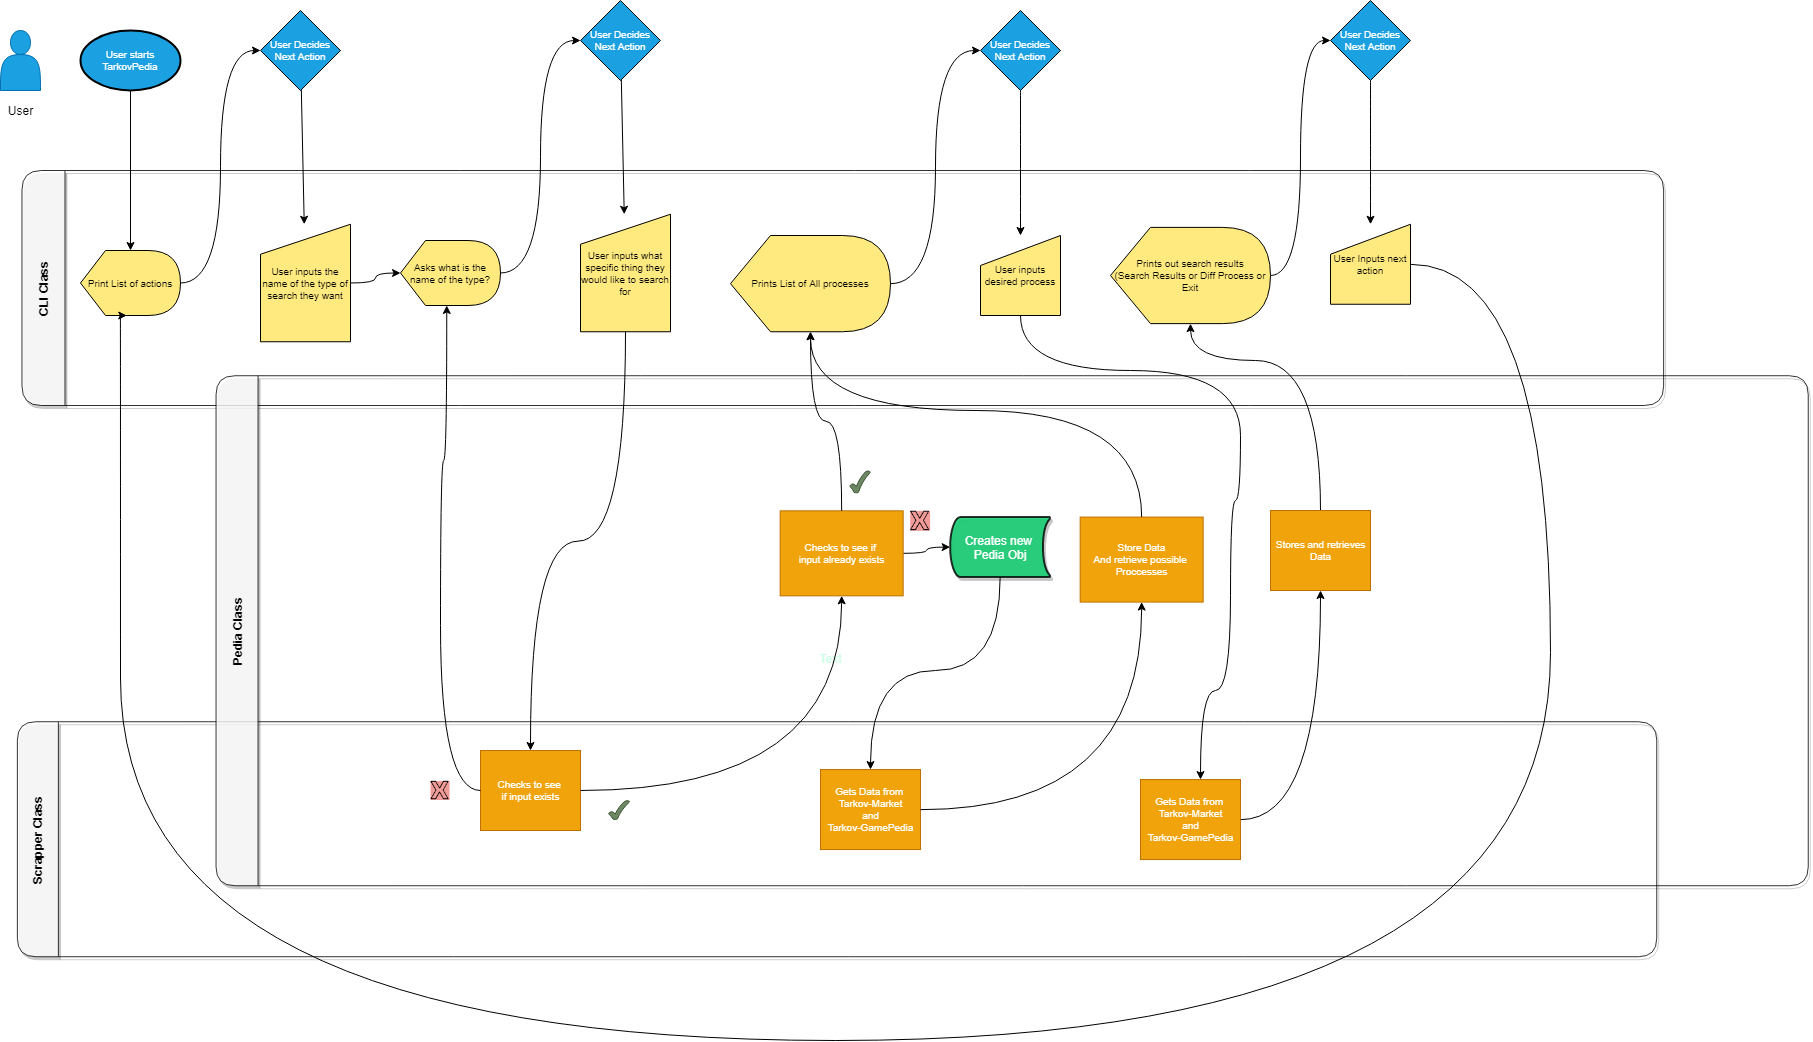

The diagram above was exported from draw.io. Its source (the exported page's mxGraphModel, read from the mxfile embedded in the PNG):
<mxGraphModel dx="2267" dy="1255" grid="1" gridSize="10" guides="1" tooltips="1" connect="1" arrows="1" fold="1" page="1" pageScale="1" pageWidth="850" pageHeight="1100" math="0" shadow="0">
  <root>
    <mxCell id="0" />
    <mxCell id="1" style="locked=1;" parent="0" />
    <mxCell id="k-tE_FH5TuLK-Vnh3VlE-1" value="Classes" style="locked=1;" parent="0" />
    <mxCell id="k-tE_FH5TuLK-Vnh3VlE-2" value="CLI Class" style="swimlane;rotation=270;startSize=43;gradientColor=none;swimlaneFillColor=none;shadow=1;glass=0;rounded=1;comic=0;opacity=80;" parent="k-tE_FH5TuLK-Vnh3VlE-1" vertex="1">
      <mxGeometry x="744.81" y="-483.32" width="235" height="1641.65" as="geometry">
        <mxRectangle x="1.5" y="198.5000000000001" width="90" height="23" as="alternateBounds" />
      </mxGeometry>
    </mxCell>
    <mxCell id="k-tE_FH5TuLK-Vnh3VlE-20" value="Scrapper Class" style="swimlane;rotation=270;startSize=41;rounded=1;shadow=1;opacity=80;" parent="k-tE_FH5TuLK-Vnh3VlE-1" vertex="1">
      <mxGeometry x="739.06" y="69.06" width="235" height="1639.37" as="geometry">
        <mxRectangle x="1.5" y="198.5000000000001" width="90" height="23" as="alternateBounds" />
      </mxGeometry>
    </mxCell>
    <mxCell id="3WECCVYUZ7btt000WGgu-31" value="Checks to see&amp;nbsp;&lt;br&gt;if input exists" style="html=1;dashed=0;whitespace=wrap;fontSize=10;fillColor=#f0a30a;strokeColor=#BD7000;fontColor=#ffffff;" vertex="1" parent="k-tE_FH5TuLK-Vnh3VlE-20">
      <mxGeometry x="-239.05999999999995" y="730.94" width="100" height="80" as="geometry" />
    </mxCell>
    <mxCell id="3WECCVYUZ7btt000WGgu-34" value="" style="shape=image;html=1;verticalAlign=top;verticalLabelPosition=bottom;labelBackgroundColor=#ffffff;imageAspect=0;aspect=fixed;image=https://cdn1.iconfinder.com/data/icons/social-media-vol-1/24/_x-128.png;strokeColor=#000000;fillColor=#FFFFFF;gradientColor=none;fontColor=#CCFFE6;imageBackground=#F19C99;" vertex="1" parent="k-tE_FH5TuLK-Vnh3VlE-20">
      <mxGeometry x="-289.06" y="761.4100000000001" width="19.06" height="19.06" as="geometry" />
    </mxCell>
    <mxCell id="3WECCVYUZ7btt000WGgu-35" value="" style="verticalLabelPosition=bottom;verticalAlign=top;html=1;shape=mxgraph.basic.tick;labelBackgroundColor=#00CC66;strokeColor=#3A5431;fillColor=#6d8764;fontColor=#ffffff;" vertex="1" parent="k-tE_FH5TuLK-Vnh3VlE-20">
      <mxGeometry x="-110.94" y="780.94" width="20.94" height="19.06" as="geometry" />
    </mxCell>
    <mxCell id="k-tE_FH5TuLK-Vnh3VlE-102" value="Gets Data from&amp;nbsp;&lt;br&gt;Tarkov-Market&lt;br&gt;and&lt;br&gt;Tarkov-GamePedia" style="html=1;dashed=0;whitespace=wrap;fontSize=10;fillColor=#f0a30a;strokeColor=#BD7000;fontColor=#ffffff;" parent="k-tE_FH5TuLK-Vnh3VlE-20" vertex="1">
      <mxGeometry x="100.94000000000005" y="750" width="100" height="80" as="geometry" />
    </mxCell>
    <mxCell id="k-tE_FH5TuLK-Vnh3VlE-110" value="" style="shape=actor;whiteSpace=wrap;html=1;fillColor=#1ba1e2;strokeColor=#006EAF;fontColor=#ffffff;" parent="k-tE_FH5TuLK-Vnh3VlE-1" vertex="1">
      <mxGeometry x="20" y="80" width="40" height="60" as="geometry" />
    </mxCell>
    <mxCell id="k-tE_FH5TuLK-Vnh3VlE-111" value="User" style="text;html=1;align=center;verticalAlign=middle;resizable=0;points=[];autosize=1;" parent="k-tE_FH5TuLK-Vnh3VlE-1" vertex="1">
      <mxGeometry x="20" y="150" width="40" height="20" as="geometry" />
    </mxCell>
    <mxCell id="k-tE_FH5TuLK-Vnh3VlE-19" value="Pedia Class" style="swimlane;rotation=270;startSize=42;opacity=80;rounded=1;shadow=1;" parent="k-tE_FH5TuLK-Vnh3VlE-1" vertex="1">
      <mxGeometry x="776.66" y="-115.85" width="510" height="1592.19" as="geometry">
        <mxRectangle x="1.5" y="198.5000000000001" width="90" height="23" as="alternateBounds" />
      </mxGeometry>
    </mxCell>
    <mxCell id="3WECCVYUZ7btt000WGgu-62" style="edgeStyle=orthogonalEdgeStyle;curved=1;rounded=0;orthogonalLoop=1;jettySize=auto;html=1;entryX=0;entryY=0.5;entryDx=0;entryDy=0;entryPerimeter=0;fontColor=#CCFFE6;" edge="1" parent="k-tE_FH5TuLK-Vnh3VlE-19" source="3WECCVYUZ7btt000WGgu-3" target="3WECCVYUZ7btt000WGgu-60">
      <mxGeometry relative="1" as="geometry" />
    </mxCell>
    <mxCell id="3WECCVYUZ7btt000WGgu-3" value="Checks to see if&amp;nbsp;&lt;br&gt;input already exists" style="html=1;dashed=0;whitespace=wrap;fontSize=10;fillColor=#f0a30a;strokeColor=#BD7000;fontColor=#ffffff;" vertex="1" parent="k-tE_FH5TuLK-Vnh3VlE-19">
      <mxGeometry x="23.000000000000057" y="676.19" width="123" height="85" as="geometry" />
    </mxCell>
    <mxCell id="3WECCVYUZ7btt000WGgu-26" value="" style="verticalLabelPosition=bottom;verticalAlign=top;html=1;shape=mxgraph.basic.tick;labelBackgroundColor=#00CC66;strokeColor=#3A5431;fillColor=#6d8764;fontColor=#ffffff;" vertex="1" parent="k-tE_FH5TuLK-Vnh3VlE-19">
      <mxGeometry x="92.81" y="636.19" width="20.19" height="22.19" as="geometry" />
    </mxCell>
    <mxCell id="3WECCVYUZ7btt000WGgu-27" value="" style="shape=image;html=1;verticalAlign=top;verticalLabelPosition=bottom;labelBackgroundColor=#ffffff;imageAspect=0;aspect=fixed;image=https://cdn1.iconfinder.com/data/icons/social-media-vol-1/24/_x-128.png;strokeColor=#000000;fillColor=#FFFFFF;gradientColor=none;fontColor=#CCFFE6;imageBorder=none;imageBackground=#F19C99;" vertex="1" parent="k-tE_FH5TuLK-Vnh3VlE-19">
      <mxGeometry x="153" y="676.19" width="20" height="20" as="geometry" />
    </mxCell>
    <mxCell id="3WECCVYUZ7btt000WGgu-57" value="Text" style="text;html=1;align=center;verticalAlign=middle;resizable=0;points=[];autosize=1;fontColor=#CCFFE6;" vertex="1" parent="k-tE_FH5TuLK-Vnh3VlE-19">
      <mxGeometry x="53" y="814.19" width="40" height="20" as="geometry" />
    </mxCell>
    <mxCell id="3WECCVYUZ7btt000WGgu-60" value="&lt;font color=&quot;#ffffff&quot;&gt;Creates new&amp;nbsp;&lt;br&gt;Pedia Obj&lt;br&gt;&lt;/font&gt;" style="strokeWidth=2;html=1;shape=mxgraph.flowchart.stored_data;whiteSpace=wrap;rounded=1;shadow=1;glass=0;comic=0;labelBackgroundColor=none;fillColor=#00CC66;gradientColor=none;fontColor=#CCFFE6;opacity=80;" vertex="1" parent="k-tE_FH5TuLK-Vnh3VlE-19">
      <mxGeometry x="193" y="682.4300000000001" width="100" height="60" as="geometry" />
    </mxCell>
    <mxCell id="k-tE_FH5TuLK-Vnh3VlE-101" value="Store Data&lt;br&gt;And retrieve possible&amp;nbsp;&lt;br&gt;Proccesses" style="html=1;dashed=0;whitespace=wrap;fontSize=10;fillColor=#f0a30a;strokeColor=#BD7000;fontColor=#ffffff;" parent="k-tE_FH5TuLK-Vnh3VlE-19" vertex="1">
      <mxGeometry x="323" y="682.4300000000001" width="123" height="85" as="geometry" />
    </mxCell>
    <mxCell id="3WECCVYUZ7btt000WGgu-51" style="edgeStyle=orthogonalEdgeStyle;curved=1;rounded=0;orthogonalLoop=1;jettySize=auto;html=1;fontColor=#CCFFE6;" edge="1" parent="k-tE_FH5TuLK-Vnh3VlE-1" source="k-tE_FH5TuLK-Vnh3VlE-87" target="k-tE_FH5TuLK-Vnh3VlE-88">
      <mxGeometry relative="1" as="geometry" />
    </mxCell>
    <mxCell id="3WECCVYUZ7btt000WGgu-56" style="edgeStyle=orthogonalEdgeStyle;curved=1;rounded=0;orthogonalLoop=1;jettySize=auto;html=1;fontColor=#CCFFE6;" edge="1" parent="k-tE_FH5TuLK-Vnh3VlE-1" source="k-tE_FH5TuLK-Vnh3VlE-89" target="3WECCVYUZ7btt000WGgu-31">
      <mxGeometry relative="1" as="geometry" />
    </mxCell>
    <mxCell id="3WECCVYUZ7btt000WGgu-58" style="edgeStyle=orthogonalEdgeStyle;curved=1;rounded=0;orthogonalLoop=1;jettySize=auto;html=1;fontColor=#CCFFE6;" edge="1" parent="k-tE_FH5TuLK-Vnh3VlE-1" source="3WECCVYUZ7btt000WGgu-31" target="3WECCVYUZ7btt000WGgu-3">
      <mxGeometry relative="1" as="geometry">
        <mxPoint x="650" y="670" as="targetPoint" />
      </mxGeometry>
    </mxCell>
    <mxCell id="3WECCVYUZ7btt000WGgu-59" style="edgeStyle=orthogonalEdgeStyle;curved=1;rounded=0;orthogonalLoop=1;jettySize=auto;html=1;fontColor=#CCFFE6;entryX=0;entryY=0;entryDx=46.25;entryDy=65;entryPerimeter=0;" edge="1" parent="k-tE_FH5TuLK-Vnh3VlE-1" source="3WECCVYUZ7btt000WGgu-31" target="k-tE_FH5TuLK-Vnh3VlE-88">
      <mxGeometry relative="1" as="geometry">
        <mxPoint x="440" y="510" as="targetPoint" />
        <Array as="points">
          <mxPoint x="460" y="840" />
          <mxPoint x="460" y="510" />
          <mxPoint x="466" y="510" />
        </Array>
      </mxGeometry>
    </mxCell>
    <mxCell id="3WECCVYUZ7btt000WGgu-61" style="edgeStyle=orthogonalEdgeStyle;curved=1;rounded=0;orthogonalLoop=1;jettySize=auto;html=1;fontColor=#CCFFE6;" edge="1" parent="k-tE_FH5TuLK-Vnh3VlE-1" source="3WECCVYUZ7btt000WGgu-3" target="k-tE_FH5TuLK-Vnh3VlE-92">
      <mxGeometry relative="1" as="geometry" />
    </mxCell>
    <mxCell id="3WECCVYUZ7btt000WGgu-65" style="edgeStyle=orthogonalEdgeStyle;curved=1;rounded=0;orthogonalLoop=1;jettySize=auto;html=1;fontColor=#CCFFE6;" edge="1" parent="k-tE_FH5TuLK-Vnh3VlE-1" source="3WECCVYUZ7btt000WGgu-60" target="k-tE_FH5TuLK-Vnh3VlE-102">
      <mxGeometry relative="1" as="geometry">
        <mxPoint x="900" y="760" as="targetPoint" />
        <Array as="points">
          <mxPoint x="1020" y="720" />
          <mxPoint x="890" y="720" />
        </Array>
      </mxGeometry>
    </mxCell>
    <mxCell id="3WECCVYUZ7btt000WGgu-67" style="edgeStyle=orthogonalEdgeStyle;curved=1;rounded=0;orthogonalLoop=1;jettySize=auto;html=1;fontColor=#CCFFE6;" edge="1" parent="k-tE_FH5TuLK-Vnh3VlE-1" source="k-tE_FH5TuLK-Vnh3VlE-101" target="k-tE_FH5TuLK-Vnh3VlE-92">
      <mxGeometry relative="1" as="geometry">
        <Array as="points">
          <mxPoint x="1161" y="460" />
          <mxPoint x="830" y="460" />
        </Array>
      </mxGeometry>
    </mxCell>
    <mxCell id="k-tE_FH5TuLK-Vnh3VlE-21" value="Actions" style="" parent="0" />
    <mxCell id="k-tE_FH5TuLK-Vnh3VlE-85" value="Print List of actions" style="shape=display;whiteSpace=wrap;html=1;fontSize=10;fillColor=#FFEA80;strokeColor=#000000;" parent="k-tE_FH5TuLK-Vnh3VlE-21" vertex="1">
      <mxGeometry x="100" y="300" width="100" height="65" as="geometry" />
    </mxCell>
    <mxCell id="k-tE_FH5TuLK-Vnh3VlE-87" value="User inputs the name of the type of search they want" style="shape=manualInput;whiteSpace=wrap;html=1;fontSize=10;fillColor=#FFEA80;strokeColor=#000000;" parent="k-tE_FH5TuLK-Vnh3VlE-21" vertex="1">
      <mxGeometry x="280" y="273.75" width="90" height="117.5" as="geometry" />
    </mxCell>
    <mxCell id="k-tE_FH5TuLK-Vnh3VlE-88" value="Asks what is the name of the type?" style="shape=display;whiteSpace=wrap;html=1;fontSize=10;fillColor=#FFEA80;strokeColor=#000000;" parent="k-tE_FH5TuLK-Vnh3VlE-21" vertex="1">
      <mxGeometry x="420" y="290" width="100" height="65" as="geometry" />
    </mxCell>
    <mxCell id="k-tE_FH5TuLK-Vnh3VlE-89" value="User inputs what specific thing they would like to search for" style="shape=manualInput;whiteSpace=wrap;html=1;fontSize=10;fillColor=#FFEA80;strokeColor=#000000;" parent="k-tE_FH5TuLK-Vnh3VlE-21" vertex="1">
      <mxGeometry x="600" y="263.75" width="90" height="117.5" as="geometry" />
    </mxCell>
    <mxCell id="k-tE_FH5TuLK-Vnh3VlE-90" style="edgeStyle=none;rounded=0;orthogonalLoop=1;jettySize=auto;html=1;fontSize=10;" parent="k-tE_FH5TuLK-Vnh3VlE-21" target="k-tE_FH5TuLK-Vnh3VlE-89" edge="1">
      <mxGeometry relative="1" as="geometry">
        <mxPoint x="640.8421052631579" y="129.15789473684208" as="sourcePoint" />
      </mxGeometry>
    </mxCell>
    <mxCell id="k-tE_FH5TuLK-Vnh3VlE-91" style="edgeStyle=orthogonalEdgeStyle;rounded=0;orthogonalLoop=1;jettySize=auto;html=1;fontSize=10;curved=1;" parent="k-tE_FH5TuLK-Vnh3VlE-21" source="k-tE_FH5TuLK-Vnh3VlE-88" edge="1">
      <mxGeometry relative="1" as="geometry">
        <Array as="points">
          <mxPoint x="560" y="323" />
          <mxPoint x="560" y="90" />
        </Array>
        <mxPoint x="600" y="90" as="targetPoint" />
      </mxGeometry>
    </mxCell>
    <mxCell id="k-tE_FH5TuLK-Vnh3VlE-92" value="Prints List of All processes" style="shape=display;whiteSpace=wrap;html=1;fontSize=10;fillColor=#FFEA80;strokeColor=#000000;" parent="k-tE_FH5TuLK-Vnh3VlE-21" vertex="1">
      <mxGeometry x="750" y="285" width="160" height="96.25" as="geometry" />
    </mxCell>
    <mxCell id="3WECCVYUZ7btt000WGgu-73" style="edgeStyle=orthogonalEdgeStyle;curved=1;rounded=0;orthogonalLoop=1;jettySize=auto;html=1;fontColor=#CCFFE6;" edge="1" parent="k-tE_FH5TuLK-Vnh3VlE-21" source="k-tE_FH5TuLK-Vnh3VlE-93" target="3WECCVYUZ7btt000WGgu-71">
      <mxGeometry relative="1" as="geometry">
        <mxPoint x="1220" y="820" as="targetPoint" />
        <Array as="points">
          <mxPoint x="1040" y="420" />
          <mxPoint x="1260" y="420" />
          <mxPoint x="1260" y="550" />
          <mxPoint x="1250" y="550" />
          <mxPoint x="1250" y="740" />
          <mxPoint x="1220" y="740" />
        </Array>
      </mxGeometry>
    </mxCell>
    <mxCell id="k-tE_FH5TuLK-Vnh3VlE-93" value="User inputs desired process" style="shape=manualInput;whiteSpace=wrap;html=1;fontSize=10;fillColor=#FFEA80;strokeColor=#000000;" parent="k-tE_FH5TuLK-Vnh3VlE-21" vertex="1">
      <mxGeometry x="1000" y="285" width="80" height="80" as="geometry" />
    </mxCell>
    <mxCell id="k-tE_FH5TuLK-Vnh3VlE-94" value="User starts TarkovPedia" style="strokeWidth=2;html=1;shape=mxgraph.flowchart.start_1;whiteSpace=wrap;fontSize=10;fillColor=#1ba1e2;strokeColor=#000000;fontColor=#ffffff;" parent="k-tE_FH5TuLK-Vnh3VlE-21" vertex="1">
      <mxGeometry x="100" y="80" width="100" height="60" as="geometry" />
    </mxCell>
    <mxCell id="k-tE_FH5TuLK-Vnh3VlE-95" value="" style="endArrow=classic;html=1;fontSize=10;" parent="k-tE_FH5TuLK-Vnh3VlE-21" target="k-tE_FH5TuLK-Vnh3VlE-85" edge="1">
      <mxGeometry width="50" height="50" relative="1" as="geometry">
        <mxPoint x="150" y="140" as="sourcePoint" />
        <mxPoint x="200" y="90" as="targetPoint" />
      </mxGeometry>
    </mxCell>
    <mxCell id="k-tE_FH5TuLK-Vnh3VlE-96" style="edgeStyle=none;rounded=0;orthogonalLoop=1;jettySize=auto;html=1;fontSize=10;" parent="k-tE_FH5TuLK-Vnh3VlE-21" source="k-tE_FH5TuLK-Vnh3VlE-97" target="k-tE_FH5TuLK-Vnh3VlE-87" edge="1">
      <mxGeometry relative="1" as="geometry" />
    </mxCell>
    <mxCell id="k-tE_FH5TuLK-Vnh3VlE-97" value="User Decides Next Action" style="rhombus;whiteSpace=wrap;html=1;fontSize=10;fillColor=#1ba1e2;strokeColor=#000000;fontColor=#ffffff;" parent="k-tE_FH5TuLK-Vnh3VlE-21" vertex="1">
      <mxGeometry x="280" y="60" width="80" height="80" as="geometry" />
    </mxCell>
    <mxCell id="k-tE_FH5TuLK-Vnh3VlE-98" style="edgeStyle=orthogonalEdgeStyle;rounded=0;orthogonalLoop=1;jettySize=auto;html=1;fontSize=10;curved=1;" parent="k-tE_FH5TuLK-Vnh3VlE-21" source="k-tE_FH5TuLK-Vnh3VlE-85" target="k-tE_FH5TuLK-Vnh3VlE-97" edge="1">
      <mxGeometry relative="1" as="geometry">
        <Array as="points">
          <mxPoint x="240" y="333" />
          <mxPoint x="240" y="100" />
        </Array>
      </mxGeometry>
    </mxCell>
    <mxCell id="k-tE_FH5TuLK-Vnh3VlE-99" value="User Decides Next Action" style="rhombus;whiteSpace=wrap;html=1;fontSize=10;fillColor=#1ba1e2;strokeColor=#000000;fontColor=#ffffff;" parent="k-tE_FH5TuLK-Vnh3VlE-21" vertex="1">
      <mxGeometry x="600" y="50" width="80" height="80" as="geometry" />
    </mxCell>
    <mxCell id="k-tE_FH5TuLK-Vnh3VlE-105" style="edgeStyle=orthogonalEdgeStyle;rounded=0;orthogonalLoop=1;jettySize=auto;html=1;fontSize=10;curved=1;" parent="k-tE_FH5TuLK-Vnh3VlE-21" source="k-tE_FH5TuLK-Vnh3VlE-102" target="k-tE_FH5TuLK-Vnh3VlE-101" edge="1">
      <mxGeometry relative="1" as="geometry" />
    </mxCell>
    <mxCell id="k-tE_FH5TuLK-Vnh3VlE-107" style="edgeStyle=orthogonalEdgeStyle;curved=1;rounded=0;orthogonalLoop=1;jettySize=auto;html=1;fontSize=10;" parent="k-tE_FH5TuLK-Vnh3VlE-21" source="k-tE_FH5TuLK-Vnh3VlE-108" target="k-tE_FH5TuLK-Vnh3VlE-93" edge="1">
      <mxGeometry relative="1" as="geometry" />
    </mxCell>
    <mxCell id="k-tE_FH5TuLK-Vnh3VlE-108" value="User Decides Next Action" style="rhombus;whiteSpace=wrap;html=1;fontSize=10;fillColor=#1ba1e2;strokeColor=#000000;fontColor=#ffffff;" parent="k-tE_FH5TuLK-Vnh3VlE-21" vertex="1">
      <mxGeometry x="1000" y="60" width="80" height="80" as="geometry" />
    </mxCell>
    <mxCell id="k-tE_FH5TuLK-Vnh3VlE-109" style="edgeStyle=orthogonalEdgeStyle;rounded=0;orthogonalLoop=1;jettySize=auto;html=1;fontSize=10;curved=1;entryX=0;entryY=0.5;entryDx=0;entryDy=0;" parent="k-tE_FH5TuLK-Vnh3VlE-21" source="k-tE_FH5TuLK-Vnh3VlE-92" target="k-tE_FH5TuLK-Vnh3VlE-108" edge="1">
      <mxGeometry relative="1" as="geometry" />
    </mxCell>
    <mxCell id="k-tE_FH5TuLK-Vnh3VlE-118" style="edgeStyle=orthogonalEdgeStyle;curved=1;rounded=0;orthogonalLoop=1;jettySize=auto;html=1;entryX=0;entryY=0.5;entryDx=0;entryDy=0;" parent="k-tE_FH5TuLK-Vnh3VlE-21" source="k-tE_FH5TuLK-Vnh3VlE-114" target="k-tE_FH5TuLK-Vnh3VlE-116" edge="1">
      <mxGeometry relative="1" as="geometry" />
    </mxCell>
    <mxCell id="k-tE_FH5TuLK-Vnh3VlE-114" value="Prints out search results&lt;br&gt;(Search Results or Diff Process or Exit" style="shape=display;whiteSpace=wrap;html=1;fontSize=10;fillColor=#FFEA80;strokeColor=#000000;" parent="k-tE_FH5TuLK-Vnh3VlE-21" vertex="1">
      <mxGeometry x="1130" y="276.88" width="160" height="96.25" as="geometry" />
    </mxCell>
    <mxCell id="k-tE_FH5TuLK-Vnh3VlE-124" style="edgeStyle=orthogonalEdgeStyle;curved=1;rounded=0;orthogonalLoop=1;jettySize=auto;html=1;" parent="k-tE_FH5TuLK-Vnh3VlE-21" source="k-tE_FH5TuLK-Vnh3VlE-116" target="k-tE_FH5TuLK-Vnh3VlE-119" edge="1">
      <mxGeometry relative="1" as="geometry" />
    </mxCell>
    <mxCell id="k-tE_FH5TuLK-Vnh3VlE-116" value="User Decides Next Action" style="rhombus;whiteSpace=wrap;html=1;fontSize=10;fillColor=#1ba1e2;strokeColor=#000000;fontColor=#ffffff;" parent="k-tE_FH5TuLK-Vnh3VlE-21" vertex="1">
      <mxGeometry x="1350" y="50" width="80" height="80" as="geometry" />
    </mxCell>
    <mxCell id="k-tE_FH5TuLK-Vnh3VlE-126" style="edgeStyle=orthogonalEdgeStyle;rounded=0;orthogonalLoop=1;jettySize=auto;html=1;entryX=0;entryY=0;entryDx=46.25;entryDy=65;entryPerimeter=0;curved=1;" parent="k-tE_FH5TuLK-Vnh3VlE-21" source="k-tE_FH5TuLK-Vnh3VlE-119" target="k-tE_FH5TuLK-Vnh3VlE-85" edge="1">
      <mxGeometry relative="1" as="geometry">
        <Array as="points">
          <mxPoint x="1570" y="314" />
          <mxPoint x="1570" y="1090" />
          <mxPoint x="140" y="1090" />
          <mxPoint x="140" y="365" />
        </Array>
      </mxGeometry>
    </mxCell>
    <mxCell id="k-tE_FH5TuLK-Vnh3VlE-119" value="User Inputs next action" style="shape=manualInput;whiteSpace=wrap;html=1;fontSize=10;fillColor=#FFEA80;strokeColor=#000000;" parent="k-tE_FH5TuLK-Vnh3VlE-21" vertex="1">
      <mxGeometry x="1350" y="273.75" width="80" height="80" as="geometry" />
    </mxCell>
    <mxCell id="3WECCVYUZ7btt000WGgu-77" style="edgeStyle=orthogonalEdgeStyle;curved=1;rounded=0;orthogonalLoop=1;jettySize=auto;html=1;entryX=0.5;entryY=1;entryDx=0;entryDy=0;fontColor=#CCFFE6;" edge="1" parent="k-tE_FH5TuLK-Vnh3VlE-21" source="3WECCVYUZ7btt000WGgu-71" target="3WECCVYUZ7btt000WGgu-75">
      <mxGeometry relative="1" as="geometry" />
    </mxCell>
    <mxCell id="3WECCVYUZ7btt000WGgu-71" value="Gets Data from&amp;nbsp;&lt;br&gt;Tarkov-Market&lt;br&gt;and&lt;br&gt;Tarkov-GamePedia" style="html=1;dashed=0;whitespace=wrap;fontSize=10;fillColor=#f0a30a;strokeColor=#BD7000;fontColor=#ffffff;" vertex="1" parent="k-tE_FH5TuLK-Vnh3VlE-21">
      <mxGeometry x="1160" y="829.06" width="100" height="80" as="geometry" />
    </mxCell>
    <mxCell id="3WECCVYUZ7btt000WGgu-76" style="edgeStyle=orthogonalEdgeStyle;curved=1;rounded=0;orthogonalLoop=1;jettySize=auto;html=1;fontColor=#CCFFE6;" edge="1" parent="k-tE_FH5TuLK-Vnh3VlE-21" source="3WECCVYUZ7btt000WGgu-75" target="k-tE_FH5TuLK-Vnh3VlE-114">
      <mxGeometry relative="1" as="geometry">
        <Array as="points">
          <mxPoint x="1340" y="410" />
          <mxPoint x="1210" y="410" />
        </Array>
      </mxGeometry>
    </mxCell>
    <mxCell id="3WECCVYUZ7btt000WGgu-75" value="Stores and retrieves&lt;br&gt;Data" style="html=1;dashed=0;whitespace=wrap;fontSize=10;fillColor=#f0a30a;strokeColor=#BD7000;fontColor=#ffffff;" vertex="1" parent="k-tE_FH5TuLK-Vnh3VlE-21">
      <mxGeometry x="1290" y="560" width="100" height="80" as="geometry" />
    </mxCell>
    <mxCell id="k-tE_FH5TuLK-Vnh3VlE-84" value="Untitled Layer" parent="0" />
  </root>
</mxGraphModel>